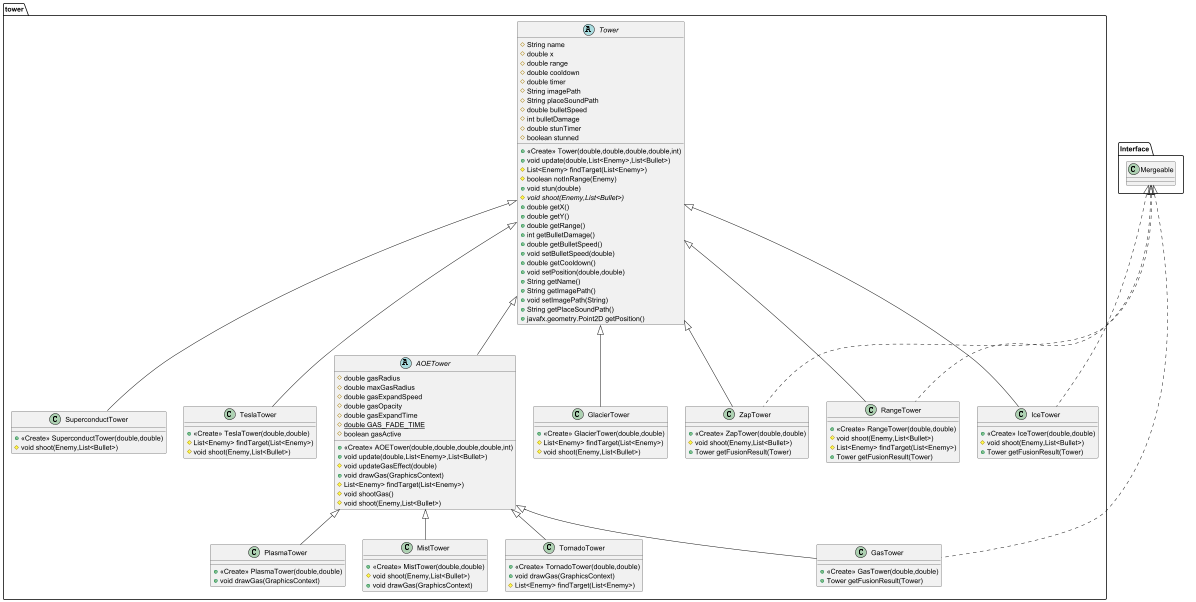

The diagram above was rendered by PlantUML. Its source (embedded in the PNG):
@startuml
class tower.GasTower {
+ <<Create>> GasTower(double,double)
+ Tower getFusionResult(Tower)
}

abstract class tower.AOETower {
# double gasRadius
# double maxGasRadius
# double gasExpandSpeed
# double gasOpacity
# double gasExpandTime
# {static} double GAS_FADE_TIME
# boolean gasActive
+ <<Create>> AOETower(double,double,double,double,int)
+ void update(double,List<Enemy>,List<Bullet>)
# void updateGasEffect(double)
+ void drawGas(GraphicsContext)
# List<Enemy> findTarget(List<Enemy>)
# void shootGas()
# void shoot(Enemy,List<Bullet>)
}


class tower.TornadoTower {
+ <<Create>> TornadoTower(double,double)
+ void drawGas(GraphicsContext)
# List<Enemy> findTarget(List<Enemy>)
}

class tower.GlacierTower {
+ <<Create>> GlacierTower(double,double)
# List<Enemy> findTarget(List<Enemy>)
# void shoot(Enemy,List<Bullet>)
}

class tower.TeslaTower {
+ <<Create>> TeslaTower(double,double)
# List<Enemy> findTarget(List<Enemy>)
# void shoot(Enemy,List<Bullet>)
}

class tower.PlasmaTower {
+ <<Create>> PlasmaTower(double,double)
+ void drawGas(GraphicsContext)
}

abstract class tower.Tower {
# String name
# double x
# double range
# double cooldown
# double timer
# String imagePath
# String placeSoundPath
# double bulletSpeed
# int bulletDamage
# double stunTimer
# boolean stunned
+ <<Create>> Tower(double,double,double,double,int)
+ void update(double,List<Enemy>,List<Bullet>)
# List<Enemy> findTarget(List<Enemy>)
# boolean notInRange(Enemy)
+ void stun(double)
# {abstract}void shoot(Enemy,List<Bullet>)
+ double getX()
+ double getY()
+ double getRange()
+ int getBulletDamage()
+ double getBulletSpeed()
+ void setBulletSpeed(double)
+ double getCooldown()
+ void setPosition(double,double)
+ String getName()
+ String getImagePath()
+ void setImagePath(String)
+ String getPlaceSoundPath()
+ javafx.geometry.Point2D getPosition()
}


class tower.ZapTower {
+ <<Create>> ZapTower(double,double)
# void shoot(Enemy,List<Bullet>)
+ Tower getFusionResult(Tower)
}

class tower.RangeTower {
+ <<Create>> RangeTower(double,double)
# void shoot(Enemy,List<Bullet>)
# List<Enemy> findTarget(List<Enemy>)
+ Tower getFusionResult(Tower)
}

class tower.SuperconductTower {
+ <<Create>> SuperconductTower(double,double)
# void shoot(Enemy,List<Bullet>)
}

class tower.IceTower {
+ <<Create>> IceTower(double,double)
# void shoot(Enemy,List<Bullet>)
+ Tower getFusionResult(Tower)
}

class tower.MistTower {
+ <<Create>> MistTower(double,double)
# void shoot(Enemy,List<Bullet>)
+ void drawGas(GraphicsContext)
}



Interface.Mergeable <|.. tower.GasTower
tower.AOETower <|-- tower.GasTower
tower.Tower <|-- tower.AOETower
tower.AOETower <|-- tower.TornadoTower
tower.Tower <|-- tower.GlacierTower
tower.Tower <|-- tower.TeslaTower
tower.AOETower <|-- tower.PlasmaTower
Interface.Mergeable <|.. tower.ZapTower
tower.Tower <|-- tower.ZapTower
Interface.Mergeable <|.. tower.RangeTower
tower.Tower <|-- tower.RangeTower
tower.Tower <|-- tower.SuperconductTower
Interface.Mergeable <|.. tower.IceTower
tower.Tower <|-- tower.IceTower
tower.AOETower <|-- tower.MistTower
@enduml